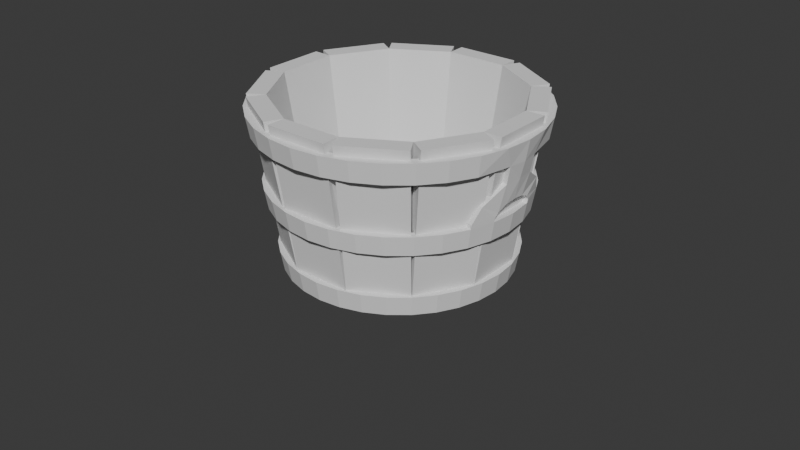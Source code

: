 # Source: Buct.blend  (saved by Blender 4.4.30; exported with 4.5.12 LTS)
import bpy
from mathutils import Matrix  # noqa: F401  (used for matrix-valued properties, if any)

bpy.ops.wm.read_factory_settings(use_empty=True)
scene = bpy.context.scene
scene.name = 'Scene'

# ---- collections
col_collection = bpy.data.collections.new('Collection'); scene.collection.children.link(col_collection)

# ---- world
world_world = bpy.data.worlds.new('World'); scene.world = world_world
world_world.use_nodes = True; world_world.node_tree.nodes.clear()
_N = world_world.node_tree.nodes; _L = world_world.node_tree.links
n0 = _N.new('ShaderNodeOutputWorld'); n0.name = 'World Output'; n0.location = (300, 300)
n1 = _N.new('ShaderNodeBackground'); n1.name = 'Background'; n1.location = (10, 300)
n1.inputs[0].default_value = (0.05088, 0.05088, 0.05088, 1.0)
_L.new(n1.outputs[0], n0.inputs[0])
n0.is_active_output = True
world_world.color = (0.05088, 0.05088, 0.05088)
world_world.sun_shadow_jitter_overblur = 0.0

# ---- meshes
me_cylinder_001 = bpy.data.meshes.new('Cylinder.001')
me_cylinder_001.from_pydata([(0.0, 1.0, 0.0), (-3.027e-09, 1.25, 1.5), (0.0, -1.0, 0.0), (-3.027e-09, -1.25, 1.5), (-0.1951, -0.9808, 0.0), (-0.2439, -1.226, 1.5), (-0.3827, -0.9239, 0.0), (-0.4784, -1.155, 1.5), (-0.5556, -0.8315, 0.0), (-0.6945, -1.039, 1.5), (-0.7071, -0.7071, 0.0), (-0.8839, -0.8839, 1.5), (-0.8315, -0.5556, 0.0), (-1.039, -0.6945, 1.5), (-0.9239, -0.3827, 0.0), (-1.155, -0.4784, 1.5), (-0.9808, -0.1951, 0.0), (-1.226, -0.2439, 1.5), (-1.0, 0.0, 0.0), (-1.25, -3.725e-09, 1.5), (-0.9808, 0.1951, 0.0), (-1.226, 0.2439, 1.5), (-0.9239, 0.3827, 0.0), (-1.155, 0.4784, 1.5), (-0.8315, 0.5556, 0.0), (-1.039, 0.6945, 1.5), (-0.7071, 0.7071, 0.0), (-0.8839, 0.8839, 1.5), (-0.5556, 0.8315, 0.0), (-0.6945, 1.039, 1.5), (-0.3827, 0.9239, 0.0), (-0.4784, 1.155, 1.5), (-0.1951, 0.9808, 0.0), (-0.2439, 1.226, 1.5), (-3.783e-10, 1.031, 0.1875), (-3.783e-10, -1.031, 0.1875), (-0.2012, -1.011, 0.1875), (-0.3946, -0.9528, 0.1875), (-0.5729, -0.8575, 0.1875), (-0.7292, -0.7292, 0.1875), (-0.8575, -0.5729, 0.1875), (-0.9528, -0.3946, 0.1875), (-1.011, -0.2012, 0.1875), (-1.031, -4.657e-10, 0.1875), (-1.011, 0.2012, 0.1875), (-0.9528, 0.3946, 0.1875), (-0.8575, 0.5729, 0.1875), (-0.7292, 0.7292, 0.1875), (-0.5729, 0.8575, 0.1875), (-0.3946, 0.9528, 0.1875), (-0.2012, 1.011, 0.1875), (-2.63e-09, 1.217, 1.303), (-2.63e-09, -1.217, 1.303), (-0.2375, -1.194, 1.303), (-0.4658, -1.125, 1.303), (-0.6762, -1.012, 1.303), (-0.8607, -0.8607, 1.303), (-1.012, -0.6762, 1.303), (-1.125, -0.4658, 1.303), (-1.194, -0.1592, 1.303), (-1.194, 0.1592, 1.303), (-1.125, 0.4658, 1.303), (-1.012, 0.6762, 1.303), (-0.8607, 0.8607, 1.303), (-0.6762, 1.012, 1.303), (-0.4658, 1.125, 1.303), (-0.2375, 1.194, 1.303), (-2.276e-09, 1.344, 1.5), (-1.849e-09, 1.308, 1.303), (-2.276e-09, -1.344, 1.5), (-0.2622, -1.318, 1.5), (-0.5142, -1.241, 1.5), (-0.7465, -1.117, 1.5), (-0.9502, -0.9502, 1.5), (-1.117, -0.7465, 1.5), (-1.241, -0.5142, 1.5), (-1.318, -0.2622, 1.5), (-1.344, -4.005e-09, 1.5), (-1.318, 0.2622, 1.5), (-1.241, 0.5142, 1.5), (-1.117, 0.7465, 1.5), (-0.9502, 0.9502, 1.5), (-0.7465, 1.117, 1.5), (-0.5142, 1.241, 1.5), (-0.2622, 1.318, 1.5), (-1.849e-09, -1.308, 1.303), (-0.2553, -1.283, 1.303), (-0.5007, -1.209, 1.303), (-0.727, -1.088, 1.303), (-0.9252, -0.9252, 1.303), (-1.088, -0.727, 1.303), (-1.209, -0.5007, 1.303), (-1.283, -0.1712, 1.303), (-1.308, -3.479e-09, 1.303), (-1.283, 0.1712, 1.303), (-1.209, 0.5007, 1.303), (-1.088, 0.727, 1.303), (-0.9252, 0.9252, 1.303), (-0.727, 1.088, 1.303), (-0.5007, 1.209, 1.303), (-0.2553, 1.283, 1.303), (1.607e-09, 1.075, 0.0), (1.607e-09, -1.075, 0.0), (1.2e-09, -1.109, 0.1875), (-0.2097, -1.054, 0.0), (-0.2163, -1.087, 0.1875), (-0.4114, -0.9932, 0.0), (-0.4242, -1.024, 0.1875), (-0.5972, -0.8938, 0.0), (-0.6159, -0.9218, 0.1875), (-0.7601, -0.7601, 0.0), (-0.7839, -0.7839, 0.1875), (-0.8938, -0.5972, 0.0), (-0.9218, -0.6159, 0.1875), (-0.9932, -0.4114, 0.0), (-1.024, -0.4242, 0.1875), (-1.054, -0.2097, 0.0), (-1.087, -0.2163, 0.1875), (-1.075, 2.794e-10, 0.0), (-1.109, -2.212e-10, 0.1875), (-1.054, 0.2097, 0.0), (-1.087, 0.2163, 0.1875), (-0.9932, 0.4114, 0.0), (-1.024, 0.4242, 0.1875), (-0.8938, 0.5972, 0.0), (-0.9218, 0.6159, 0.1875), (-0.7601, 0.7601, 0.0), (-0.7839, 0.7839, 0.1875), (-0.5972, 0.8938, 0.0), (-0.6159, 0.9218, 0.1875), (-0.4114, 0.9932, 0.0), (-0.4242, 1.024, 0.1875), (-0.2097, 1.054, 0.0), (-0.2163, 1.087, 0.1875), (1.2e-09, 1.109, 0.1875), (-1.256e-09, -1.104, 0.6224), (-0.2153, -1.083, 0.6224), (-0.4224, -1.02, 0.6224), (-0.6132, -0.9177, 0.6224), (-0.7805, -0.7805, 0.6224), (-0.9177, -0.6132, 0.6224), (-1.02, -0.4224, 0.6224), (-1.083, -0.2153, 0.6224), (-1.104, -1.546e-09, 0.6224), (-1.083, 0.2153, 0.6224), (-1.02, 0.4224, 0.6224), (-0.9177, 0.6132, 0.6224), (-0.7805, 0.7805, 0.6224), (-0.6132, 0.9177, 0.6224), (-0.4224, 1.02, 0.6224), (-0.2153, 1.083, 0.6224), (-1.256e-09, 1.104, 0.6224), (-1.63e-09, 1.135, 0.8078), (-1.63e-09, -1.135, 0.8078), (-0.2214, -1.113, 0.8078), (-0.4342, -1.048, 0.8078), (-0.6304, -0.9434, 0.8078), (-0.8023, -0.8023, 0.8078), (-0.9434, -0.6304, 0.8078), (-1.048, -0.4342, 0.8078), (-1.113, -0.2214, 0.8078), (-1.135, -2.006e-09, 0.8078), (-1.113, 0.2214, 0.8078), (-1.048, 0.4342, 0.8078), (-0.9434, 0.6304, 0.8078), (-0.8023, 0.8023, 0.8078), (-0.6304, 0.9434, 0.8078), (-0.4342, 1.048, 0.8078), (-0.2214, 1.113, 0.8078), (-2.954e-09, -1.22, 0.8078), (-2.552e-09, -1.187, 0.6224), (-0.238, -1.196, 0.8078), (-0.2315, -1.164, 0.6224), (-0.4668, -1.127, 0.8078), (-0.4541, -1.096, 0.6224), (-0.6776, -1.014, 0.8078), (-0.6592, -0.9865, 0.6224), (-0.8625, -0.8625, 0.8078), (-0.839, -0.839, 0.6224), (-1.014, -0.6776, 0.8078), (-0.9865, -0.6592, 0.6224), (-1.127, -0.4668, 0.8078), (-1.096, -0.4541, 0.6224), (-1.196, -0.238, 0.8078), (-1.164, -0.2315, 0.6224), (-1.22, -3.554e-09, 0.8078), (-1.187, -3.059e-09, 0.6224), (-1.196, 0.238, 0.8078), (-1.164, 0.2315, 0.6224), (-1.127, 0.4668, 0.8078), (-1.096, 0.4541, 0.6224), (-1.014, 0.6776, 0.8078), (-0.9865, 0.6592, 0.6224), (-0.8625, 0.8625, 0.8078), (-0.839, 0.839, 0.6224), (-0.6776, 1.014, 0.8078), (-0.6592, 0.9865, 0.6224), (-0.4668, 1.127, 0.8078), (-0.4541, 1.096, 0.6224), (-0.238, 1.196, 0.8078), (-0.2315, 1.164, 0.6224), (-2.552e-09, 1.187, 0.6224), (-2.954e-09, 1.22, 0.8078), (-1.054, -0.4342, 0.8453), (-1.133, -0.4668, 0.8453), (-1.119, -0.2214, 0.8453), (-1.119, 0.2214, 0.8453), (-1.054, 0.4342, 0.8453), (-1.202, -0.238, 0.8453), (-1.202, 0.238, 0.8453), (-1.133, 0.4668, 0.8453), (-1.252, 0.1672, 1.136), (-1.252, -0.1672, 1.136), (-1.221, -0.115, 0.9293), (-1.219, 0.115, 0.9293), (-1.126, -0.107, 0.9486), (-1.126, 0.107, 0.9486), (-1.166, -0.1556, 1.14), (-1.166, 0.1556, 1.14), (-1.266, 4.47e-08, 1.136), (-1.224, -2.235e-08, 0.9438), (-1.126, 3.725e-08, 0.9631), (-1.123, -0.1925, 0.8969), (-1.091, -0.3641, 0.9929), (-1.21, 0.2069, 0.8873), (-1.123, 0.1925, 0.8969), (-1.21, -0.2069, 0.8873), (-1.177, -0.3914, 0.9904), (-1.091, 0.3641, 0.9929), (-1.177, 0.3914, 0.9904)], [], [(23, 25, 80, 79), (5, 7, 71, 70), (21, 23, 79, 78), (3, 5, 70, 69), (19, 21, 78, 77), (53, 52, 85, 86), (54, 53, 86, 87), (17, 19, 77, 76), (55, 54, 87, 88), (56, 55, 88, 89), (57, 56, 89, 90), (33, 1, 67, 84), (58, 57, 90, 91), (15, 17, 76, 75), (59, 58, 91, 92), (44, 45, 123, 121), (6, 4, 104, 106), (45, 46, 125, 123), (46, 47, 127, 125), (22, 20, 120, 122), (47, 48, 129, 127), (4, 2, 102, 104), (48, 49, 131, 129), (49, 50, 133, 131), (20, 18, 118, 120), (50, 34, 134, 133), (18, 16, 116, 118), (0, 32, 132, 101), (16, 14, 114, 116), (85, 69, 70, 86), (86, 70, 71, 87), (87, 71, 72, 88), (88, 72, 73, 89), (89, 73, 74, 90), (90, 74, 75, 91), (91, 75, 76, 92), (92, 76, 77, 93), (93, 77, 78, 94), (94, 78, 79, 95), (95, 79, 80, 96), (96, 80, 81, 97), (97, 81, 82, 98), (98, 82, 83, 99), (99, 83, 84, 100), (100, 84, 67, 68), (7, 9, 72, 71), (25, 27, 81, 80), (51, 66, 100, 68), (66, 65, 99, 100), (9, 11, 73, 72), (27, 29, 82, 81), (65, 64, 98, 99), (64, 63, 97, 98), (63, 62, 96, 97), (11, 13, 74, 73), (29, 31, 83, 82), (62, 61, 95, 96), (61, 60, 94, 95), (13, 15, 75, 74), (94, 60, 218, 211), (31, 33, 84, 83), (132, 133, 134, 101), (130, 131, 133, 132), (128, 129, 131, 130), (126, 127, 129, 128), (124, 125, 127, 126), (122, 123, 125, 124), (120, 121, 123, 122), (118, 119, 121, 120), (116, 117, 119, 118), (114, 115, 117, 116), (112, 113, 115, 114), (110, 111, 113, 112), (108, 109, 111, 110), (106, 107, 109, 108), (104, 105, 107, 106), (102, 103, 105, 104), (24, 22, 122, 124), (43, 44, 121, 119), (42, 43, 119, 117), (8, 6, 106, 108), (41, 42, 117, 115), (26, 24, 124, 126), (40, 41, 115, 113), (39, 40, 113, 111), (10, 8, 108, 110), (38, 39, 111, 109), (28, 26, 126, 128), (37, 38, 109, 107), (36, 37, 107, 105), (12, 10, 110, 112), (35, 36, 105, 103), (30, 28, 128, 130), (14, 12, 112, 114), (32, 30, 130, 132), (181, 159, 203, 204), (158, 159, 181, 179), (157, 158, 179, 177), (151, 150, 200, 201), (156, 157, 177, 175), (150, 149, 198, 200), (155, 156, 175, 173), (149, 148, 196, 198), (154, 155, 173, 171), (148, 147, 194, 196), (153, 154, 171, 169), (147, 146, 192, 194), (146, 145, 190, 192), (145, 144, 188, 190), (144, 143, 186, 188), (143, 142, 184, 186), (142, 141, 182, 184), (141, 140, 180, 182), (170, 169, 171, 172), (172, 171, 173, 174), (174, 173, 175, 176), (176, 175, 177, 178), (178, 177, 179, 180), (180, 179, 181, 182), (182, 181, 183, 184), (184, 183, 185, 186), (186, 185, 187, 188), (188, 187, 189, 190), (190, 189, 191, 192), (192, 191, 193, 194), (194, 193, 195, 196), (196, 195, 197, 198), (198, 197, 199, 200), (200, 199, 202, 201), (160, 161, 185, 183), (161, 162, 187, 185), (163, 189, 210, 207), (163, 164, 191, 189), (164, 165, 193, 191), (165, 166, 195, 193), (166, 167, 197, 195), (167, 168, 199, 197), (136, 135, 170, 172), (168, 152, 202, 199), (137, 136, 172, 174), (138, 137, 174, 176), (139, 138, 176, 178), (140, 139, 178, 180), (224, 225, 216, 214), (229, 224, 214, 211), (187, 162, 206, 209), (160, 183, 208, 205), (183, 181, 204, 208), (189, 187, 209, 210), (228, 229, 211, 218), (219, 220, 213, 212), (227, 226, 208, 204), (220, 221, 215, 213), (226, 222, 205, 208), (223, 227, 204, 203), (217, 212, 227, 223), (214, 216, 221, 220), (211, 214, 220, 219), (213, 215, 222, 226), (212, 213, 226, 227), (93, 94, 211, 219), (59, 92, 212, 217), (92, 93, 219, 212), (207, 210, 229, 228), (210, 209, 224, 229), (209, 206, 225, 224)])
_uv = me_cylinder_001.uv_layers.new(name='UVMap')
_uv.uv.foreach_set('vector', [0.1875, 1.0, 0.1562, 1.0, 0.1562, 1.0, 0.1875, 1.0, 0.4688, 1.0, 0.4375, 1.0, 0.4375, 1.0, 0.4688, 1.0, 0.2188, 1.0, 0.1875, 1.0, 0.1875, 1.0, 0.2188, 1.0, 0.5, 1.0, 0.4688, 1.0, 0.4688, 1.0, 0.5, 1.0, 0.25, 1.0, 0.2188, 1.0, 0.2188, 1.0, 0.25, 1.0, 0.4688, 0.9344, 0.5, 0.9344, 0.5, 0.9344, 0.4688, 0.9344, 0.4375, 0.9344, 0.4688, 0.9344, 0.4688, 0.9344, 0.4375, 0.9344, 0.2812, 1.0, 0.25, 1.0, 0.25, 1.0, 0.2812, 1.0, 0.4062, 0.9344, 0.4375, 0.9344, 0.4375, 0.9344, 0.4062, 0.9344, 0.375, 0.9344, 0.4062, 0.9344, 0.4062, 0.9344, 0.375, 0.9344, 0.3438, 0.9344, 0.375, 0.9344, 0.375, 0.9344, 0.3438, 0.9344, 0.03125, 1.0, 0.0, 1.0, 0.0, 1.0, 0.03125, 1.0, 0.3125, 0.9344, 0.3438, 0.9344, 0.3438, 0.9344, 0.3125, 0.9344, 0.3125, 1.0, 0.2812, 1.0, 0.2812, 1.0, 0.3125, 1.0, 0.2812, 0.9344, 0.3125, 0.9344, 0.3125, 0.9344, 0.2812, 0.9344, 0.2187, 0.5625, 0.1875, 0.5625, 0.1875, 0.5625, 0.2187, 0.5625, 0.6582, 0.02827, 0.7032, 0.01461, 0.7032, 0.01461, 0.6582, 0.02827, 0.1875, 0.5625, 0.1562, 0.5625, 0.1562, 0.5625, 0.1875, 0.5625, 0.1562, 0.5625, 0.125, 0.5625, 0.125, 0.5625, 0.1562, 0.5625, 0.5283, 0.3418, 0.5146, 0.2968, 0.5146, 0.2968, 0.5283, 0.3418, 0.125, 0.5625, 0.09375, 0.5625, 0.09375, 0.5625, 0.125, 0.5625, 0.7032, 0.01461, 0.75, 0.01, 0.75, 0.01, 0.7032, 0.01461, 0.09375, 0.5625, 0.0625, 0.5625, 0.0625, 0.5625, 0.09375, 0.5625, 0.0625, 0.5625, 0.03125, 0.5625, 0.03125, 0.5625, 0.0625, 0.5625, 0.5146, 0.2968, 0.51, 0.25, 0.51, 0.25, 0.5146, 0.2968, 0.03125, 0.5625, 0.0, 0.5625, 0.0, 0.5625, 0.03125, 0.5625, 0.51, 0.25, 0.5146, 0.2032, 0.5146, 0.2032, 0.51, 0.25, 0.75, 0.49, 0.7032, 0.4854, 0.7032, 0.4854, 0.75, 0.49, 0.5146, 0.2032, 0.5283, 0.1582, 0.5283, 0.1582, 0.5146, 0.2032, 0.5, 0.9344, 0.5, 1.0, 0.4688, 1.0, 0.4688, 0.9344, 0.4688, 0.9344, 0.4688, 1.0, 0.4375, 1.0, 0.4375, 0.9344, 0.4375, 0.9344, 0.4375, 1.0, 0.4062, 1.0, 0.4062, 0.9344, 0.4062, 0.9344, 0.4062, 1.0, 0.375, 1.0, 0.375, 0.9344, 0.375, 0.9344, 0.375, 1.0, 0.3438, 1.0, 0.3438, 0.9344, 0.3438, 0.9344, 0.3438, 1.0, 0.3125, 1.0, 0.3125, 0.9344, 0.3125, 0.9344, 0.3125, 1.0, 0.2812, 1.0, 0.2812, 0.9344, 0.2812, 0.9344, 0.2812, 1.0, 0.25, 1.0, 0.25, 0.9344, 0.25, 0.9344, 0.25, 1.0, 0.2188, 1.0, 0.2188, 0.9344, 0.2188, 0.9344, 0.2188, 1.0, 0.1875, 1.0, 0.1875, 0.9344, 0.1875, 0.9344, 0.1875, 1.0, 0.1562, 1.0, 0.1562, 0.9344, 0.1562, 0.9344, 0.1562, 1.0, 0.125, 1.0, 0.125, 0.9344, 0.125, 0.9344, 0.125, 1.0, 0.09375, 1.0, 0.09375, 0.9344, 0.09375, 0.9344, 0.09375, 1.0, 0.0625, 1.0, 0.0625, 0.9344, 0.0625, 0.9344, 0.0625, 1.0, 0.03125, 1.0, 0.03125, 0.9344, 0.03125, 0.9344, 0.03125, 1.0, 0.0, 1.0, 0.0, 0.9344, 0.4375, 1.0, 0.4062, 1.0, 0.4062, 1.0, 0.4375, 1.0, 0.1562, 1.0, 0.125, 1.0, 0.125, 1.0, 0.1562, 1.0, 0.0, 0.9344, 0.03125, 0.9344, 0.03125, 0.9344, 0.0, 0.9344, 0.03125, 0.9344, 0.0625, 0.9344, 0.0625, 0.9344, 0.03125, 0.9344, 0.4062, 1.0, 0.375, 1.0, 0.375, 1.0, 0.4062, 1.0, 0.125, 1.0, 0.09375, 1.0, 0.09375, 1.0, 0.125, 1.0, 0.0625, 0.9344, 0.09375, 0.9344, 0.09375, 0.9344, 0.0625, 0.9344, 0.09375, 0.9344, 0.125, 0.9344, 0.125, 0.9344, 0.09375, 0.9344, 0.125, 0.9344, 0.1562, 0.9344, 0.1562, 0.9344, 0.125, 0.9344, 0.375, 1.0, 0.3438, 1.0, 0.3438, 1.0, 0.375, 1.0, 0.09375, 1.0, 0.0625, 1.0, 0.0625, 1.0, 0.09375, 1.0, 0.1562, 0.9344, 0.1875, 0.9344, 0.1875, 0.9344, 0.1562, 0.9344, 0.1875, 0.9344, 0.2188, 0.9344, 0.2188, 0.9344, 0.1875, 0.9344, 0.3438, 1.0, 0.3125, 1.0, 0.3125, 1.0, 0.3438, 1.0, 0.2188, 0.9344, 0.2188, 0.9344, 0.2188, 0.9344, 0.2188, 0.9344, 0.0625, 1.0, 0.03125, 1.0, 0.03125, 1.0, 0.0625, 1.0, 0.03125, 0.5, 0.03125, 0.5625, 0.0, 0.5625, 0.0, 0.5, 0.0625, 0.5, 0.0625, 0.5625, 0.03125, 0.5625, 0.03125, 0.5, 0.09375, 0.5, 0.09375, 0.5625, 0.0625, 0.5625, 0.0625, 0.5, 0.125, 0.5, 0.125, 0.5625, 0.09375, 0.5625, 0.09375, 0.5, 0.1562, 0.5, 0.1562, 0.5625, 0.125, 0.5625, 0.125, 0.5, 0.1875, 0.5, 0.1875, 0.5625, 0.1562, 0.5625, 0.1562, 0.5, 0.2188, 0.5, 0.2187, 0.5625, 0.1875, 0.5625, 0.1875, 0.5, 0.25, 0.5, 0.25, 0.5625, 0.2187, 0.5625, 0.2188, 0.5, 0.2812, 0.5, 0.2812, 0.5625, 0.25, 0.5625, 0.25, 0.5, 0.3125, 0.5, 0.3125, 0.5625, 0.2812, 0.5625, 0.2812, 0.5, 0.3438, 0.5, 0.3438, 0.5625, 0.3125, 0.5625, 0.3125, 0.5, 0.375, 0.5, 0.375, 0.5625, 0.3438, 0.5625, 0.3438, 0.5, 0.4062, 0.5, 0.4062, 0.5625, 0.375, 0.5625, 0.375, 0.5, 0.4375, 0.5, 0.4375, 0.5625, 0.4062, 0.5625, 0.4062, 0.5, 0.4688, 0.5, 0.4687, 0.5625, 0.4375, 0.5625, 0.4375, 0.5, 0.5, 0.5, 0.5, 0.5625, 0.4687, 0.5625, 0.4688, 0.5, 0.5504, 0.3833, 0.5283, 0.3418, 0.5283, 0.3418, 0.5504, 0.3833, 0.25, 0.5625, 0.2187, 0.5625, 0.2187, 0.5625, 0.25, 0.5625, 0.2812, 0.5625, 0.25, 0.5625, 0.25, 0.5625, 0.2812, 0.5625, 0.6167, 0.05045, 0.6582, 0.02827, 0.6582, 0.02827, 0.6167, 0.05045, 0.3125, 0.5625, 0.2812, 0.5625, 0.2812, 0.5625, 0.3125, 0.5625, 0.5803, 0.4197, 0.5504, 0.3833, 0.5504, 0.3833, 0.5803, 0.4197, 0.3438, 0.5625, 0.3125, 0.5625, 0.3125, 0.5625, 0.3438, 0.5625, 0.375, 0.5625, 0.3438, 0.5625, 0.3438, 0.5625, 0.375, 0.5625, 0.5803, 0.08029, 0.6167, 0.05045, 0.6167, 0.05045, 0.5803, 0.08029, 0.4062, 0.5625, 0.375, 0.5625, 0.375, 0.5625, 0.4062, 0.5625, 0.6167, 0.4496, 0.5803, 0.4197, 0.5803, 0.4197, 0.6167, 0.4496, 0.4375, 0.5625, 0.4062, 0.5625, 0.4062, 0.5625, 0.4375, 0.5625, 0.4687, 0.5625, 0.4375, 0.5625, 0.4375, 0.5625, 0.4687, 0.5625, 0.5504, 0.1167, 0.5803, 0.08029, 0.5803, 0.08029, 0.5504, 0.1167, 0.5, 0.5625, 0.4687, 0.5625, 0.4687, 0.5625, 0.5, 0.5625, 0.6582, 0.4717, 0.6167, 0.4496, 0.6167, 0.4496, 0.6582, 0.4717, 0.5283, 0.1582, 0.5504, 0.1167, 0.5504, 0.1167, 0.5283, 0.1582, 0.7032, 0.4854, 0.6582, 0.4717, 0.6582, 0.4717, 0.7032, 0.4854, 0.3125, 0.7693, 0.3125, 0.7693, 0.3125, 0.7693, 0.3125, 0.7693, 0.3438, 0.7693, 0.3125, 0.7693, 0.3125, 0.7693, 0.3438, 0.7693, 0.375, 0.7693, 0.3438, 0.7693, 0.3438, 0.7693, 0.375, 0.7693, 0.0, 0.7075, 0.03125, 0.7075, 0.03125, 0.7075, 0.0, 0.7075, 0.4063, 0.7693, 0.375, 0.7693, 0.375, 0.7693, 0.4063, 0.7693, 0.03125, 0.7075, 0.0625, 0.7075, 0.0625, 0.7075, 0.03125, 0.7075, 0.4375, 0.7693, 0.4063, 0.7693, 0.4063, 0.7693, 0.4375, 0.7693, 0.0625, 0.7075, 0.09375, 0.7075, 0.09375, 0.7075, 0.0625, 0.7075, 0.4688, 0.7693, 0.4375, 0.7693, 0.4375, 0.7693, 0.4688, 0.7693, 0.09375, 0.7075, 0.125, 0.7075, 0.125, 0.7075, 0.09375, 0.7075, 0.5, 0.7693, 0.4688, 0.7693, 0.4688, 0.7693, 0.5, 0.7693, 0.125, 0.7075, 0.1562, 0.7075, 0.1562, 0.7075, 0.125, 0.7075, 0.1562, 0.7075, 0.1875, 0.7075, 0.1875, 0.7075, 0.1562, 0.7075, 0.1875, 0.7075, 0.2188, 0.7075, 0.2188, 0.7075, 0.1875, 0.7075, 0.2188, 0.7075, 0.25, 0.7075, 0.25, 0.7075, 0.2188, 0.7075, 0.25, 0.7075, 0.2812, 0.7075, 0.2812, 0.7075, 0.25, 0.7075, 0.2812, 0.7075, 0.3125, 0.7075, 0.3125, 0.7075, 0.2812, 0.7075, 0.3125, 0.7075, 0.3438, 0.7075, 0.3438, 0.7075, 0.3125, 0.7075, 0.5, 0.7075, 0.5, 0.7693, 0.4688, 0.7693, 0.4687, 0.7075, 0.4687, 0.7075, 0.4688, 0.7693, 0.4375, 0.7693, 0.4375, 0.7075, 0.4375, 0.7075, 0.4375, 0.7693, 0.4063, 0.7693, 0.4062, 0.7075, 0.4062, 0.7075, 0.4063, 0.7693, 0.375, 0.7693, 0.375, 0.7075, 0.375, 0.7075, 0.375, 0.7693, 0.3438, 0.7693, 0.3438, 0.7075, 0.3438, 0.7075, 0.3438, 0.7693, 0.3125, 0.7693, 0.3125, 0.7075, 0.3125, 0.7075, 0.3125, 0.7693, 0.2812, 0.7693, 0.2812, 0.7075, 0.2812, 0.7075, 0.2812, 0.7693, 0.25, 0.7693, 0.25, 0.7075, 0.25, 0.7075, 0.25, 0.7693, 0.2188, 0.7693, 0.2188, 0.7075, 0.2188, 0.7075, 0.2188, 0.7693, 0.1875, 0.7693, 0.1875, 0.7075, 0.1875, 0.7075, 0.1875, 0.7693, 0.1563, 0.7693, 0.1562, 0.7075, 0.1562, 0.7075, 0.1563, 0.7693, 0.125, 0.7693, 0.125, 0.7075, 0.125, 0.7075, 0.125, 0.7693, 0.09375, 0.7693, 0.09375, 0.7075, 0.09375, 0.7075, 0.09375, 0.7693, 0.0625, 0.7693, 0.0625, 0.7075, 0.0625, 0.7075, 0.0625, 0.7693, 0.03125, 0.7693, 0.03125, 0.7075, 0.03125, 0.7075, 0.03125, 0.7693, 0.0, 0.7693, 0.0, 0.7075, 0.2812, 0.7693, 0.25, 0.7693, 0.25, 0.7693, 0.2812, 0.7693, 0.25, 0.7693, 0.2188, 0.7693, 0.2188, 0.7693, 0.25, 0.7693, 0.1875, 0.7693, 0.1875, 0.7693, 0.1875, 0.7693, 0.1875, 0.7693, 0.1875, 0.7693, 0.1563, 0.7693, 0.1563, 0.7693, 0.1875, 0.7693, 0.1563, 0.7693, 0.125, 0.7693, 0.125, 0.7693, 0.1563, 0.7693, 0.125, 0.7693, 0.09375, 0.7693, 0.09375, 0.7693, 0.125, 0.7693, 0.09375, 0.7693, 0.0625, 0.7693, 0.0625, 0.7693, 0.09375, 0.7693, 0.0625, 0.7693, 0.03125, 0.7693, 0.03125, 0.7693, 0.0625, 0.7693, 0.4687, 0.7075, 0.5, 0.7075, 0.5, 0.7075, 0.4687, 0.7075, 0.03125, 0.7693, 0.0, 0.7693, 0.0, 0.7693, 0.03125, 0.7693, 0.4375, 0.7075, 0.4687, 0.7075, 0.4687, 0.7075, 0.4375, 0.7075, 0.4062, 0.7075, 0.4375, 0.7075, 0.4375, 0.7075, 0.4062, 0.7075, 0.375, 0.7075, 0.4062, 0.7075, 0.4062, 0.7075, 0.375, 0.7075, 0.3438, 0.7075, 0.375, 0.7075, 0.375, 0.7075, 0.3438, 0.7075, 0.2292, 0.7693, 0.2292, 0.7693, 0.2396, 0.7693, 0.2396, 0.7693, 0.2083, 0.7693, 0.2292, 0.7693, 0.2396, 0.7693, 0.2292, 0.7693, 0.2188, 0.7693, 0.2188, 0.7693, 0.2188, 0.7693, 0.2188, 0.7693, 0.2812, 0.7693, 0.2812, 0.7693, 0.2812, 0.7693, 0.2812, 0.7693, 0.2812, 0.7693, 0.3125, 0.7693, 0.3125, 0.7693, 0.2812, 0.7693, 0.1875, 0.7693, 0.2188, 0.7693, 0.2188, 0.7693, 0.1875, 0.7693, 0.2083, 0.7693, 0.2083, 0.7693, 0.2292, 0.7693, 0.2292, 0.7693, 0.25, 0.7693, 0.25, 0.7693, 0.2604, 0.7693, 0.2708, 0.7693, 0.2917, 0.7693, 0.2708, 0.7693, 0.2812, 0.7693, 0.3125, 0.7693, 0.25, 0.7693, 0.25, 0.7693, 0.2604, 0.7693, 0.2604, 0.7693, 0.2708, 0.7693, 0.2708, 0.7693, 0.2812, 0.7693, 0.2812, 0.7693, 0.2917, 0.7693, 0.2917, 0.7693, 0.3125, 0.7693, 0.3125, 0.7693, 0.2708, 0.7693, 0.2708, 0.7693, 0.2917, 0.7693, 0.2917, 0.7693, 0.2396, 0.7693, 0.2396, 0.7693, 0.25, 0.7693, 0.25, 0.7693, 0.2292, 0.7693, 0.2396, 0.7693, 0.25, 0.7693, 0.25, 0.7693, 0.2604, 0.7693, 0.2604, 0.7693, 0.2708, 0.7693, 0.2708, 0.7693, 0.2708, 0.7693, 0.2604, 0.7693, 0.2708, 0.7693, 0.2917, 0.7693, 0.25, 0.9344, 0.2188, 0.9344, 0.2188, 0.9344, 0.25, 0.9344, 0.2812, 0.9344, 0.2812, 0.9344, 0.2812, 0.9344, 0.2812, 0.9344, 0.2812, 0.9344, 0.25, 0.9344, 0.25, 0.9344, 0.2812, 0.9344, 0.1875, 0.7693, 0.1875, 0.7693, 0.2083, 0.7693, 0.2083, 0.7693, 0.1875, 0.7693, 0.2188, 0.7693, 0.2292, 0.7693, 0.2083, 0.7693, 0.2188, 0.7693, 0.2188, 0.7693, 0.2292, 0.7693, 0.2292, 0.7693])
me_cylinder_001.update()
me_cube_001 = bpy.data.meshes.new('Cube.001')
me_cube_001.from_pydata([(-1.019, -0.2731, 0.0), (-1.277, -0.3018, 1.578), (-1.019, 0.2731, 0.0), (-1.277, 0.3018, 1.578), (-0.854, -0.2288, 0.0), (-1.101, -0.2951, 1.578), (-0.854, 0.2288, 0.0), (-1.101, 0.2951, 1.578), (1.019, 0.2731, 0.0), (1.277, 0.3018, 1.578), (1.019, -0.2731, 0.0), (1.277, -0.3018, 1.578), (0.854, 0.2288, 0.0), (1.101, 0.2951, 1.578), (0.854, -0.2288, 0.0), (1.101, -0.2951, 1.578), (-1.257, 0.3769, 1.578), (-0.7461, 0.7461, 0.0), (-0.9547, 0.8997, 1.578), (-0.6251, 0.6251, 0.0), (-0.8062, 0.8062, 1.578), (1.257, -0.3769, 1.578), (0.7461, -0.7461, 0.0), (0.9547, -0.8997, 1.578), (0.6251, -0.6251, 0.0), (0.8062, -0.8062, 1.578), (-0.8997, 0.9547, 1.578), (-0.2731, 1.019, 0.0), (-0.3769, 1.257, 1.578), (-0.2288, 0.854, 0.0), (-0.2951, 1.101, 1.578), (0.8997, -0.9547, 1.578), (0.2731, -1.019, 0.0), (0.3769, -1.257, 1.578), (0.2288, -0.854, 0.0), (0.2951, -1.101, 1.578), (-0.3018, 1.277, 1.578), (0.2731, 1.019, 0.0), (0.3018, 1.277, 1.578), (0.2288, 0.854, 0.0), (0.2951, 1.101, 1.578), (0.3018, -1.277, 1.578), (-0.2731, -1.019, 0.0), (-0.3018, -1.277, 1.578), (-0.2288, -0.854, 0.0), (-0.2951, -1.101, 1.578), (-0.7461, -0.7461, 0.0), (-0.9547, -0.8997, 1.578), (-1.257, -0.3769, 1.578), (-0.6251, -0.6251, 0.0), (-0.8062, -0.8062, 1.578), (0.7461, 0.7461, 0.0), (0.9547, 0.8997, 1.578), (1.257, 0.3769, 1.578), (0.6251, 0.6251, 0.0), (0.8062, 0.8062, 1.578), (-0.3769, -1.257, 1.578), (-0.8997, -0.9547, 1.578), (0.3769, 1.257, 1.578), (0.8997, 0.9547, 1.578)], [], [(0, 1, 3, 2), (2, 3, 7, 6), (6, 7, 5, 4), (4, 5, 1, 0), (2, 6, 4, 0), (7, 3, 1, 5), (8, 9, 11, 10), (10, 11, 15, 14), (14, 15, 13, 12), (12, 13, 9, 8), (10, 14, 12, 8), (15, 11, 9, 13), (2, 16, 18, 17), (17, 18, 20, 19), (19, 20, 7, 6), (6, 7, 16, 2), (17, 19, 6, 2), (20, 18, 16, 7), (10, 21, 23, 22), (22, 23, 25, 24), (24, 25, 15, 14), (14, 15, 21, 10), (22, 24, 14, 10), (25, 23, 21, 15), (17, 26, 28, 27), (27, 28, 30, 29), (29, 30, 20, 19), (19, 20, 26, 17), (27, 29, 19, 17), (30, 28, 26, 20), (22, 31, 33, 32), (32, 33, 35, 34), (34, 35, 25, 24), (24, 25, 31, 22), (32, 34, 24, 22), (35, 33, 31, 25), (27, 36, 38, 37), (37, 38, 40, 39), (39, 40, 30, 29), (29, 30, 36, 27), (37, 39, 29, 27), (40, 38, 36, 30), (32, 41, 43, 42), (42, 43, 45, 44), (44, 45, 35, 34), (34, 35, 41, 32), (42, 44, 34, 32), (45, 43, 41, 35), (46, 47, 48, 0), (0, 48, 5, 4), (4, 5, 50, 49), (49, 50, 47, 46), (0, 4, 49, 46), (5, 48, 47, 50), (51, 52, 53, 8), (8, 53, 13, 12), (12, 13, 55, 54), (54, 55, 52, 51), (8, 12, 54, 51), (13, 53, 52, 55), (42, 56, 57, 46), (46, 57, 50, 49), (49, 50, 45, 44), (44, 45, 56, 42), (46, 49, 44, 42), (50, 57, 56, 45), (37, 58, 59, 51), (51, 59, 55, 54), (54, 55, 40, 39), (39, 40, 58, 37), (51, 54, 39, 37), (55, 59, 58, 40)])
_uv = me_cube_001.uv_layers.new(name='UVMap')
_uv.uv.foreach_set('vector', [0.375, 0.0, 0.625, 0.0, 0.625, 0.25, 0.375, 0.25, 0.375, 0.25, 0.625, 0.25, 0.625, 0.5, 0.375, 0.5, 0.375, 0.5, 0.625, 0.5, 0.625, 0.75, 0.375, 0.75, 0.375, 0.75, 0.625, 0.75, 0.625, 1.0, 0.375, 1.0, 0.125, 0.5, 0.375, 0.5, 0.375, 0.75, 0.125, 0.75, 0.625, 0.5, 0.875, 0.5, 0.875, 0.75, 0.625, 0.75, 0.375, 0.0, 0.625, 0.0, 0.625, 0.25, 0.375, 0.25, 0.375, 0.25, 0.625, 0.25, 0.625, 0.5, 0.375, 0.5, 0.375, 0.5, 0.625, 0.5, 0.625, 0.75, 0.375, 0.75, 0.375, 0.75, 0.625, 0.75, 0.625, 1.0, 0.375, 1.0, 0.125, 0.5, 0.375, 0.5, 0.375, 0.75, 0.125, 0.75, 0.625, 0.5, 0.875, 0.5, 0.875, 0.75, 0.625, 0.75, 0.375, 0.0, 0.625, 0.0, 0.625, 0.25, 0.375, 0.25, 0.375, 0.25, 0.625, 0.25, 0.625, 0.5, 0.375, 0.5, 0.375, 0.5, 0.625, 0.5, 0.625, 0.75, 0.375, 0.75, 0.375, 0.75, 0.625, 0.75, 0.625, 1.0, 0.375, 1.0, 0.125, 0.5, 0.375, 0.5, 0.375, 0.75, 0.125, 0.75, 0.625, 0.5, 0.875, 0.5, 0.875, 0.75, 0.625, 0.75, 0.375, 0.0, 0.625, 0.0, 0.625, 0.25, 0.375, 0.25, 0.375, 0.25, 0.625, 0.25, 0.625, 0.5, 0.375, 0.5, 0.375, 0.5, 0.625, 0.5, 0.625, 0.75, 0.375, 0.75, 0.375, 0.75, 0.625, 0.75, 0.625, 1.0, 0.375, 1.0, 0.125, 0.5, 0.375, 0.5, 0.375, 0.75, 0.125, 0.75, 0.625, 0.5, 0.875, 0.5, 0.875, 0.75, 0.625, 0.75, 0.375, 0.0, 0.625, 0.0, 0.625, 0.25, 0.375, 0.25, 0.375, 0.25, 0.625, 0.25, 0.625, 0.5, 0.375, 0.5, 0.375, 0.5, 0.625, 0.5, 0.625, 0.75, 0.375, 0.75, 0.375, 0.75, 0.625, 0.75, 0.625, 1.0, 0.375, 1.0, 0.125, 0.5, 0.375, 0.5, 0.375, 0.75, 0.125, 0.75, 0.625, 0.5, 0.875, 0.5, 0.875, 0.75, 0.625, 0.75, 0.375, 0.0, 0.625, 0.0, 0.625, 0.25, 0.375, 0.25, 0.375, 0.25, 0.625, 0.25, 0.625, 0.5, 0.375, 0.5, 0.375, 0.5, 0.625, 0.5, 0.625, 0.75, 0.375, 0.75, 0.375, 0.75, 0.625, 0.75, 0.625, 1.0, 0.375, 1.0, 0.125, 0.5, 0.375, 0.5, 0.375, 0.75, 0.125, 0.75, 0.625, 0.5, 0.875, 0.5, 0.875, 0.75, 0.625, 0.75, 0.375, 0.0, 0.625, 0.0, 0.625, 0.25, 0.375, 0.25, 0.375, 0.25, 0.625, 0.25, 0.625, 0.5, 0.375, 0.5, 0.375, 0.5, 0.625, 0.5, 0.625, 0.75, 0.375, 0.75, 0.375, 0.75, 0.625, 0.75, 0.625, 1.0, 0.375, 1.0, 0.125, 0.5, 0.375, 0.5, 0.375, 0.75, 0.125, 0.75, 0.625, 0.5, 0.875, 0.5, 0.875, 0.75, 0.625, 0.75, 0.375, 0.0, 0.625, 0.0, 0.625, 0.25, 0.375, 0.25, 0.375, 0.25, 0.625, 0.25, 0.625, 0.5, 0.375, 0.5, 0.375, 0.5, 0.625, 0.5, 0.625, 0.75, 0.375, 0.75, 0.375, 0.75, 0.625, 0.75, 0.625, 1.0, 0.375, 1.0, 0.125, 0.5, 0.375, 0.5, 0.375, 0.75, 0.125, 0.75, 0.625, 0.5, 0.875, 0.5, 0.875, 0.75, 0.625, 0.75, 0.375, 0.0, 0.625, 0.0, 0.625, 0.25, 0.375, 0.25, 0.375, 0.25, 0.625, 0.25, 0.625, 0.5, 0.375, 0.5, 0.375, 0.5, 0.625, 0.5, 0.625, 0.75, 0.375, 0.75, 0.375, 0.75, 0.625, 0.75, 0.625, 1.0, 0.375, 1.0, 0.125, 0.5, 0.375, 0.5, 0.375, 0.75, 0.125, 0.75, 0.625, 0.5, 0.875, 0.5, 0.875, 0.75, 0.625, 0.75, 0.375, 0.0, 0.625, 0.0, 0.625, 0.25, 0.375, 0.25, 0.375, 0.25, 0.625, 0.25, 0.625, 0.5, 0.375, 0.5, 0.375, 0.5, 0.625, 0.5, 0.625, 0.75, 0.375, 0.75, 0.375, 0.75, 0.625, 0.75, 0.625, 1.0, 0.375, 1.0, 0.125, 0.5, 0.375, 0.5, 0.375, 0.75, 0.125, 0.75, 0.625, 0.5, 0.875, 0.5, 0.875, 0.75, 0.625, 0.75, 0.375, 0.0, 0.625, 0.0, 0.625, 0.25, 0.375, 0.25, 0.375, 0.25, 0.625, 0.25, 0.625, 0.5, 0.375, 0.5, 0.375, 0.5, 0.625, 0.5, 0.625, 0.75, 0.375, 0.75, 0.375, 0.75, 0.625, 0.75, 0.625, 1.0, 0.375, 1.0, 0.125, 0.5, 0.375, 0.5, 0.375, 0.75, 0.125, 0.75, 0.625, 0.5, 0.875, 0.5, 0.875, 0.75, 0.625, 0.75, 0.375, 0.0, 0.625, 0.0, 0.625, 0.25, 0.375, 0.25, 0.375, 0.25, 0.625, 0.25, 0.625, 0.5, 0.375, 0.5, 0.375, 0.5, 0.625, 0.5, 0.625, 0.75, 0.375, 0.75, 0.375, 0.75, 0.625, 0.75, 0.625, 1.0, 0.375, 1.0, 0.125, 0.5, 0.375, 0.5, 0.375, 0.75, 0.125, 0.75, 0.625, 0.5, 0.875, 0.5, 0.875, 0.75, 0.625, 0.75])
me_cube_001.update()
me_cylinder_003 = bpy.data.meshes.new('Cylinder.003')
me_cylinder_003.from_pydata([(0.0, 1.0, 0.07892), (0.0, 1.0, 0.2625), (0.1951, 0.9808, 0.07892), (0.1951, 0.9808, 0.2625), (0.3827, 0.9239, 0.07892), (0.3827, 0.9239, 0.2625), (0.5556, 0.8315, 0.07892), (0.5556, 0.8315, 0.2625), (0.7071, 0.7071, 0.07892), (0.7071, 0.7071, 0.2625), (0.8315, 0.5556, 0.07892), (0.8315, 0.5556, 0.2625), (0.9239, 0.3827, 0.07892), (0.9239, 0.3827, 0.2625), (0.9808, 0.1951, 0.07892), (0.9808, 0.1951, 0.2625), (1.0, 0.0, 0.07892), (1.0, 0.0, 0.2625), (0.9808, -0.1951, 0.07892), (0.9808, -0.1951, 0.2625), (0.9239, -0.3827, 0.07892), (0.9239, -0.3827, 0.2625), (0.8315, -0.5556, 0.07892), (0.8315, -0.5556, 0.2625), (0.7071, -0.7071, 0.07892), (0.7071, -0.7071, 0.2625), (0.5556, -0.8315, 0.07892), (0.5556, -0.8315, 0.2625), (0.3827, -0.9239, 0.07892), (0.3827, -0.9239, 0.2625), (0.1951, -0.9808, 0.07892), (0.1951, -0.9808, 0.2625), (0.0, -1.0, 0.07892), (0.0, -1.0, 0.2625), (-0.1951, -0.9808, 0.07892), (-0.1951, -0.9808, 0.2625), (-0.3827, -0.9239, 0.07892), (-0.3827, -0.9239, 0.2625), (-0.5556, -0.8315, 0.07892), (-0.5556, -0.8315, 0.2625), (-0.7071, -0.7071, 0.07892), (-0.7071, -0.7071, 0.2625), (-0.8315, -0.5556, 0.07892), (-0.8315, -0.5556, 0.2625), (-0.9239, -0.3827, 0.07892), (-0.9239, -0.3827, 0.2625), (-0.9808, -0.1951, 0.07892), (-0.9808, -0.1951, 0.2625), (-1.0, 0.0, 0.07892), (-1.0, 0.0, 0.2625), (-0.9808, 0.1951, 0.07892), (-0.9808, 0.1951, 0.2625), (-0.9239, 0.3827, 0.07892), (-0.9239, 0.3827, 0.2625), (-0.8315, 0.5556, 0.07892), (-0.8315, 0.5556, 0.2625), (-0.7071, 0.7071, 0.07892), (-0.7071, 0.7071, 0.2625), (-0.5556, 0.8315, 0.07892), (-0.5556, 0.8315, 0.2625), (-0.3827, 0.9239, 0.07892), (-0.3827, 0.9239, 0.2625), (-0.1951, 0.9808, 0.07892), (-0.1951, 0.9808, 0.2625), (0.1694, 0.8515, 0.2835), (1.08e-09, 0.8682, 0.2835), (0.3322, 0.8021, 0.2835), (0.4823, 0.7218, 0.2835), (0.6139, 0.6139, 0.2835), (0.7218, 0.4823, 0.2835), (0.8021, 0.3322, 0.2835), (0.8515, 0.1694, 0.2835), (0.8682, 2.78e-09, 0.2835), (0.8515, -0.1694, 0.2835), (0.8021, -0.3322, 0.2835), (0.7218, -0.4823, 0.2835), (0.6139, -0.6139, 0.2835), (0.4823, -0.7218, 0.2835), (0.3322, -0.8021, 0.2835), (0.1694, -0.8515, 0.2835), (1.08e-09, -0.8682, 0.2835), (-0.1694, -0.8515, 0.2835), (-0.3322, -0.8021, 0.2835), (-0.4823, -0.7218, 0.2835), (-0.6139, -0.6139, 0.2835), (-0.7218, -0.4823, 0.2835), (-0.8021, -0.3322, 0.2835), (-0.8515, -0.1694, 0.2835), (-0.8682, 2.78e-09, 0.2835), (-0.8515, 0.1694, 0.2835), (-0.8021, 0.3322, 0.2835), (-0.7218, 0.4823, 0.2835), (-0.6139, 0.6139, 0.2835), (-0.4823, 0.7218, 0.2835), (-0.3322, 0.8021, 0.2835), (-0.1694, 0.8515, 0.2835), (0.1112, 0.5592, 0.2967), (4.578e-09, 0.5702, 0.2967), (0.2182, 0.5268, 0.2967), (0.3168, 0.4741, 0.2967), (0.4032, 0.4032, 0.2967), (0.4741, 0.3168, 0.2967), (0.5268, 0.2182, 0.2967), (0.5592, 0.1112, 0.2967), (0.5702, 1.825e-09, 0.2967), (0.5592, -0.1112, 0.2967), (0.5268, -0.2182, 0.2967), (0.4741, -0.3168, 0.2967), (0.4032, -0.4032, 0.2967), (0.3168, -0.4741, 0.2967), (0.2182, -0.5268, 0.2967), (0.1112, -0.5592, 0.2967), (4.578e-09, -0.5702, 0.2967), (-0.1112, -0.5592, 0.2967), (-0.2182, -0.5268, 0.2967), (-0.3168, -0.4741, 0.2967), (-0.4032, -0.4032, 0.2967), (-0.4741, -0.3168, 0.2967), (-0.5268, -0.2182, 0.2967), (-0.5592, -0.1112, 0.2967), (-0.5702, 1.825e-09, 0.2967), (-0.5592, 0.1112, 0.2967), (-0.5268, 0.2182, 0.2967), (-0.4741, 0.3168, 0.2967), (-0.4032, 0.4032, 0.2967), (-0.3168, 0.4741, 0.2967), (-0.2182, 0.5268, 0.2967), (-0.1112, 0.5592, 0.2967)], [], [(0, 1, 3, 2), (2, 3, 5, 4), (4, 5, 7, 6), (6, 7, 9, 8), (8, 9, 11, 10), (10, 11, 13, 12), (12, 13, 15, 14), (14, 15, 17, 16), (16, 17, 19, 18), (18, 19, 21, 20), (20, 21, 23, 22), (22, 23, 25, 24), (24, 25, 27, 26), (26, 27, 29, 28), (28, 29, 31, 30), (30, 31, 33, 32), (32, 33, 35, 34), (34, 35, 37, 36), (36, 37, 39, 38), (38, 39, 41, 40), (40, 41, 43, 42), (42, 43, 45, 44), (44, 45, 47, 46), (46, 47, 49, 48), (48, 49, 51, 50), (50, 51, 53, 52), (52, 53, 55, 54), (54, 55, 57, 56), (56, 57, 59, 58), (58, 59, 61, 60), (21, 19, 73, 74), (60, 61, 63, 62), (62, 63, 1, 0), (0, 2, 4, 6, 8, 10, 12, 14, 16, 18, 20, 22, 24, 26, 28, 30, 32, 34, 36, 38, 40, 42, 44, 46, 48, 50, 52, 54, 56, 58, 60, 62), (78, 77, 109, 110), (39, 37, 82, 83), (57, 55, 91, 92), (13, 11, 69, 70), (31, 29, 78, 79), (49, 47, 87, 88), (5, 3, 64, 66), (23, 21, 74, 75), (41, 39, 83, 84), (59, 57, 92, 93), (15, 13, 70, 71), (33, 31, 79, 80), (51, 49, 88, 89), (7, 5, 66, 67), (25, 23, 75, 76), (43, 41, 84, 85), (61, 59, 93, 94), (17, 15, 71, 72), (35, 33, 80, 81), (53, 51, 89, 90), (9, 7, 67, 68), (27, 25, 76, 77), (45, 43, 85, 86), (63, 61, 94, 95), (19, 17, 72, 73), (37, 35, 81, 82), (55, 53, 90, 91), (11, 9, 68, 69), (29, 27, 77, 78), (47, 45, 86, 87), (3, 1, 65, 64), (1, 63, 95, 65), (96, 97, 127, 126, 125, 124, 123, 122, 121, 120, 119, 118, 117, 116, 115, 114, 113, 112, 111, 110, 109, 108, 107, 106, 105, 104, 103, 102, 101, 100, 99, 98), (64, 65, 97, 96), (92, 91, 123, 124), (79, 78, 110, 111), (66, 64, 96, 98), (93, 92, 124, 125), (80, 79, 111, 112), (67, 66, 98, 99), (94, 93, 125, 126), (81, 80, 112, 113), (68, 67, 99, 100), (95, 94, 126, 127), (82, 81, 113, 114), (69, 68, 100, 101), (65, 95, 127, 97), (83, 82, 114, 115), (70, 69, 101, 102), (84, 83, 115, 116), (71, 70, 102, 103), (85, 84, 116, 117), (72, 71, 103, 104), (86, 85, 117, 118), (73, 72, 104, 105), (87, 86, 118, 119), (74, 73, 105, 106), (88, 87, 119, 120), (75, 74, 106, 107), (89, 88, 120, 121), (76, 75, 107, 108), (90, 89, 121, 122), (77, 76, 108, 109), (91, 90, 122, 123)])
_uv = me_cylinder_003.uv_layers.new(name='UVMap')
_uv.uv.foreach_set('vector', [1.0, 0.5, 1.0, 1.0, 0.9688, 1.0, 0.9688, 0.5, 0.9688, 0.5, 0.9688, 1.0, 0.9375, 1.0, 0.9375, 0.5, 0.9375, 0.5, 0.9375, 1.0, 0.9062, 1.0, 0.9062, 0.5, 0.9062, 0.5, 0.9062, 1.0, 0.875, 1.0, 0.875, 0.5, 0.875, 0.5, 0.875, 1.0, 0.8438, 1.0, 0.8438, 0.5, 0.8438, 0.5, 0.8438, 1.0, 0.8125, 1.0, 0.8125, 0.5, 0.8125, 0.5, 0.8125, 1.0, 0.7812, 1.0, 0.7812, 0.5, 0.7812, 0.5, 0.7812, 1.0, 0.75, 1.0, 0.75, 0.5, 0.75, 0.5, 0.75, 1.0, 0.7188, 1.0, 0.7188, 0.5, 0.7188, 0.5, 0.7188, 1.0, 0.6875, 1.0, 0.6875, 0.5, 0.6875, 0.5, 0.6875, 1.0, 0.6562, 1.0, 0.6562, 0.5, 0.6562, 0.5, 0.6562, 1.0, 0.625, 1.0, 0.625, 0.5, 0.625, 0.5, 0.625, 1.0, 0.5938, 1.0, 0.5938, 0.5, 0.5938, 0.5, 0.5938, 1.0, 0.5625, 1.0, 0.5625, 0.5, 0.5625, 0.5, 0.5625, 1.0, 0.5312, 1.0, 0.5312, 0.5, 0.5312, 0.5, 0.5312, 1.0, 0.5, 1.0, 0.5, 0.5, 0.5, 0.5, 0.5, 1.0, 0.4688, 1.0, 0.4688, 0.5, 0.4688, 0.5, 0.4688, 1.0, 0.4375, 1.0, 0.4375, 0.5, 0.4375, 0.5, 0.4375, 1.0, 0.4062, 1.0, 0.4062, 0.5, 0.4062, 0.5, 0.4062, 1.0, 0.375, 1.0, 0.375, 0.5, 0.375, 0.5, 0.375, 1.0, 0.3438, 1.0, 0.3438, 0.5, 0.3438, 0.5, 0.3438, 1.0, 0.3125, 1.0, 0.3125, 0.5, 0.3125, 0.5, 0.3125, 1.0, 0.2812, 1.0, 0.2812, 0.5, 0.2812, 0.5, 0.2812, 1.0, 0.25, 1.0, 0.25, 0.5, 0.25, 0.5, 0.25, 1.0, 0.2188, 1.0, 0.2188, 0.5, 0.2188, 0.5, 0.2188, 1.0, 0.1875, 1.0, 0.1875, 0.5, 0.1875, 0.5, 0.1875, 1.0, 0.1562, 1.0, 0.1562, 0.5, 0.1562, 0.5, 0.1562, 1.0, 0.125, 1.0, 0.125, 0.5, 0.125, 0.5, 0.125, 1.0, 0.09375, 1.0, 0.09375, 0.5, 0.09375, 0.5, 0.09375, 1.0, 0.0625, 1.0, 0.0625, 0.5, 0.6875, 1.0, 0.7188, 1.0, 0.7188, 1.0, 0.6875, 1.0, 0.0625, 0.5, 0.0625, 1.0, 0.03125, 1.0, 0.03125, 0.5, 0.03125, 0.5, 0.03125, 1.0, 0.0, 1.0, 0.0, 0.5, 0.75, 0.49, 0.7968, 0.4854, 0.8418, 0.4717, 0.8833, 0.4496, 0.9197, 0.4197, 0.9496, 0.3833, 0.9717, 0.3418, 0.9854, 0.2968, 0.99, 0.25, 0.9854, 0.2032, 0.9717, 0.1582, 0.9496, 0.1167, 0.9197, 0.08029, 0.8833, 0.05045, 0.8418, 0.02827, 0.7968, 0.01461, 0.75, 0.01, 0.7032, 0.01461, 0.6582, 0.02827, 0.6167, 0.05045, 0.5803, 0.08029, 0.5504, 0.1167, 0.5283, 0.1582, 0.5146, 0.2032, 0.51, 0.25, 0.5146, 0.2968, 0.5283, 0.3418, 0.5504, 0.3833, 0.5803, 0.4197, 0.6167, 0.4496, 0.6582, 0.4717, 0.7032, 0.4854, 0.5625, 1.0, 0.5938, 1.0, 0.5938, 1.0, 0.5625, 1.0, 0.4062, 1.0, 0.4375, 1.0, 0.4375, 1.0, 0.4062, 1.0, 0.125, 1.0, 0.1562, 1.0, 0.1562, 1.0, 0.125, 1.0, 0.8125, 1.0, 0.8438, 1.0, 0.8438, 1.0, 0.8125, 1.0, 0.5312, 1.0, 0.5625, 1.0, 0.5625, 1.0, 0.5312, 1.0, 0.25, 1.0, 0.2812, 1.0, 0.2812, 1.0, 0.25, 1.0, 0.9375, 1.0, 0.9688, 1.0, 0.9688, 1.0, 0.9375, 1.0, 0.6562, 1.0, 0.6875, 1.0, 0.6875, 1.0, 0.6562, 1.0, 0.375, 1.0, 0.4062, 1.0, 0.4062, 1.0, 0.375, 1.0, 0.09375, 1.0, 0.125, 1.0, 0.125, 1.0, 0.09375, 1.0, 0.7812, 1.0, 0.8125, 1.0, 0.8125, 1.0, 0.7812, 1.0, 0.5, 1.0, 0.5312, 1.0, 0.5312, 1.0, 0.5, 1.0, 0.2188, 1.0, 0.25, 1.0, 0.25, 1.0, 0.2188, 1.0, 0.9062, 1.0, 0.9375, 1.0, 0.9375, 1.0, 0.9062, 1.0, 0.625, 1.0, 0.6562, 1.0, 0.6562, 1.0, 0.625, 1.0, 0.3438, 1.0, 0.375, 1.0, 0.375, 1.0, 0.3438, 1.0, 0.0625, 1.0, 0.09375, 1.0, 0.09375, 1.0, 0.0625, 1.0, 0.75, 1.0, 0.7812, 1.0, 0.7812, 1.0, 0.75, 1.0, 0.4688, 1.0, 0.5, 1.0, 0.5, 1.0, 0.4688, 1.0, 0.1875, 1.0, 0.2188, 1.0, 0.2188, 1.0, 0.1875, 1.0, 0.875, 1.0, 0.9062, 1.0, 0.9062, 1.0, 0.875, 1.0, 0.5938, 1.0, 0.625, 1.0, 0.625, 1.0, 0.5938, 1.0, 0.3125, 1.0, 0.3438, 1.0, 0.3438, 1.0, 0.3125, 1.0, 0.03125, 1.0, 0.0625, 1.0, 0.0625, 1.0, 0.03125, 1.0, 0.7188, 1.0, 0.75, 1.0, 0.75, 1.0, 0.7188, 1.0, 0.4375, 1.0, 0.4688, 1.0, 0.4688, 1.0, 0.4375, 1.0, 0.1562, 1.0, 0.1875, 1.0, 0.1875, 1.0, 0.1562, 1.0, 0.8438, 1.0, 0.875, 1.0, 0.875, 1.0, 0.8438, 1.0, 0.5625, 1.0, 0.5938, 1.0, 0.5938, 1.0, 0.5625, 1.0, 0.2812, 1.0, 0.3125, 1.0, 0.3125, 1.0, 0.2812, 1.0, 0.9688, 1.0, 1.0, 1.0, 1.0, 1.0, 0.9688, 1.0, 0.0, 1.0, 0.03125, 1.0, 0.03125, 1.0, 0.0, 1.0, 0.2968, 0.4854, 0.25, 0.49, 0.2032, 0.4854, 0.1582, 0.4717, 0.1167, 0.4496, 0.08029, 0.4197, 0.05045, 0.3833, 0.02827, 0.3418, 0.01461, 0.2968, 0.01, 0.25, 0.01461, 0.2032, 0.02827, 0.1582, 0.05045, 0.1167, 0.08029, 0.08029, 0.1167, 0.05045, 0.1582, 0.02827, 0.2032, 0.01461, 0.25, 0.01, 0.2968, 0.01461, 0.3418, 0.02827, 0.3833, 0.05045, 0.4197, 0.08029, 0.4496, 0.1167, 0.4717, 0.1582, 0.4854, 0.2032, 0.49, 0.25, 0.4854, 0.2968, 0.4717, 0.3418, 0.4496, 0.3833, 0.4197, 0.4197, 0.3833, 0.4496, 0.3418, 0.4717, 0.9688, 1.0, 1.0, 1.0, 1.0, 1.0, 0.9688, 1.0, 0.125, 1.0, 0.1562, 1.0, 0.1562, 1.0, 0.125, 1.0, 0.5312, 1.0, 0.5625, 1.0, 0.5625, 1.0, 0.5312, 1.0, 0.9375, 1.0, 0.9688, 1.0, 0.9688, 1.0, 0.9375, 1.0, 0.09375, 1.0, 0.125, 1.0, 0.125, 1.0, 0.09375, 1.0, 0.5, 1.0, 0.5312, 1.0, 0.5312, 1.0, 0.5, 1.0, 0.9062, 1.0, 0.9375, 1.0, 0.9375, 1.0, 0.9062, 1.0, 0.0625, 1.0, 0.09375, 1.0, 0.09375, 1.0, 0.0625, 1.0, 0.4688, 1.0, 0.5, 1.0, 0.5, 1.0, 0.4688, 1.0, 0.875, 1.0, 0.9062, 1.0, 0.9062, 1.0, 0.875, 1.0, 0.03125, 1.0, 0.0625, 1.0, 0.0625, 1.0, 0.03125, 1.0, 0.4375, 1.0, 0.4688, 1.0, 0.4688, 1.0, 0.4375, 1.0, 0.8438, 1.0, 0.875, 1.0, 0.875, 1.0, 0.8438, 1.0, 0.0, 1.0, 0.03125, 1.0, 0.03125, 1.0, 0.0, 1.0, 0.4062, 1.0, 0.4375, 1.0, 0.4375, 1.0, 0.4062, 1.0, 0.8125, 1.0, 0.8438, 1.0, 0.8438, 1.0, 0.8125, 1.0, 0.375, 1.0, 0.4062, 1.0, 0.4062, 1.0, 0.375, 1.0, 0.7812, 1.0, 0.8125, 1.0, 0.8125, 1.0, 0.7812, 1.0, 0.3438, 1.0, 0.375, 1.0, 0.375, 1.0, 0.3438, 1.0, 0.75, 1.0, 0.7812, 1.0, 0.7812, 1.0, 0.75, 1.0, 0.3125, 1.0, 0.3438, 1.0, 0.3438, 1.0, 0.3125, 1.0, 0.7188, 1.0, 0.75, 1.0, 0.75, 1.0, 0.7188, 1.0, 0.2812, 1.0, 0.3125, 1.0, 0.3125, 1.0, 0.2812, 1.0, 0.6875, 1.0, 0.7188, 1.0, 0.7188, 1.0, 0.6875, 1.0, 0.25, 1.0, 0.2812, 1.0, 0.2812, 1.0, 0.25, 1.0, 0.6562, 1.0, 0.6875, 1.0, 0.6875, 1.0, 0.6562, 1.0, 0.2188, 1.0, 0.25, 1.0, 0.25, 1.0, 0.2188, 1.0, 0.625, 1.0, 0.6562, 1.0, 0.6562, 1.0, 0.625, 1.0, 0.1875, 1.0, 0.2188, 1.0, 0.2188, 1.0, 0.1875, 1.0, 0.5938, 1.0, 0.625, 1.0, 0.625, 1.0, 0.5938, 1.0, 0.1562, 1.0, 0.1875, 1.0, 0.1875, 1.0, 0.1562, 1.0])
me_cylinder_003.update()

# ---- curves / text
cu_b_ziercircle = bpy.data.curves.new('BézierCircle', 'CURVE')
cu_b_ziercircle.dimensions = '3D'
_sp = cu_b_ziercircle.splines.new('BEZIER'); _sp.bezier_points.add(3)
_sp.bezier_points.foreach_set('co', [-1.0, 0.0, 0.0, 0.0, 1.0, 0.0, 1.0, 0.0, 0.0, 0.0, -1.0, 0.0])
_sp.bezier_points.foreach_set('handle_left', [-1.0, -0.5521, 0.0, -0.5521, 1.0, 0.0, 1.0, 0.5521, 0.0, 0.5521, -1.0, 0.0])
_sp.bezier_points.foreach_set('handle_right', [-1.0, 0.5521, 0.0, 0.5521, 1.0, 0.0, 1.0, -0.5521, 0.0, -0.5521, -1.0, 0.0])
for _p, _l, _r in zip(_sp.bezier_points, ['AUTO', 'AUTO', 'AUTO', 'AUTO'], ['AUTO', 'AUTO', 'AUTO', 'AUTO']): _p.handle_left_type = _l; _p.handle_right_type = _r
_sp.order_u = 0
_sp.order_v = 0
_sp.use_cyclic_u = True
cu_b_ziercircle.use_path = True
cu_b_ziercircle.fill_mode = 'FULL'

# ---- objects
ob_cylinder = bpy.data.objects.new('Cylinder', me_cylinder_001)
ob_cube = bpy.data.objects.new('Cube', me_cube_001)
ob_b_ziercircle = bpy.data.objects.new('BézierCircle', cu_b_ziercircle)
ob_cylinder_001 = bpy.data.objects.new('Cylinder.001', me_cylinder_003)

# ---- transforms, parenting, visibility, modifiers, constraints
ob_cylinder.location = (0.0, 0.0, 0.0)
_m = ob_cylinder.modifiers.new('Mirror', 'MIRROR')
_m.use_clip = True
ob_cube.location = (0.0, 0.0, 0.01578)
ob_b_ziercircle.location = (0.0, 0.0, 0.0)
ob_cylinder_001.location = (0.0, 0.0, 0.0)

# ---- collection membership
col_collection.objects.link(ob_cylinder)
col_collection.objects.link(ob_cube)
col_collection.objects.link(ob_b_ziercircle)
col_collection.objects.link(ob_cylinder_001)

# ---- scene / render settings (as saved in the file)
scene.frame_start = 1; scene.frame_end = 250; scene.frame_set(1)
scene.render.engine = 'BLENDER_EEVEE_NEXT'
bpy.context.view_layer.update()

# ---- added for rendering (the .blend has no active camera and no usable light): camera, sun
cam_auto = bpy.data.cameras.new('AutoCamera')
cam_auto.lens = 50.0
cam_auto.sensor_width = 36.0
cam_auto.clip_end = 1000.0
ob_auto_camera = bpy.data.objects.new('AutoCamera', cam_auto)
scene.collection.objects.link(ob_auto_camera)
ob_auto_camera.location = (5.75794, -6.90953, 4.9034)
ob_auto_camera.rotation_euler = (1.09748, -7.21219e-08, 0.694738)
scene.camera = ob_auto_camera
light_auto_sun = bpy.data.lights.new('AutoSun', 'SUN')
light_auto_sun.energy = 3.0
light_auto_sun.angle = 0.0523599
ob_auto_sun = bpy.data.objects.new('AutoSun', light_auto_sun)
scene.collection.objects.link(ob_auto_sun)
ob_auto_sun.rotation_euler = (0.872665, 0.174533, 0.523599)
bpy.context.view_layer.update()
